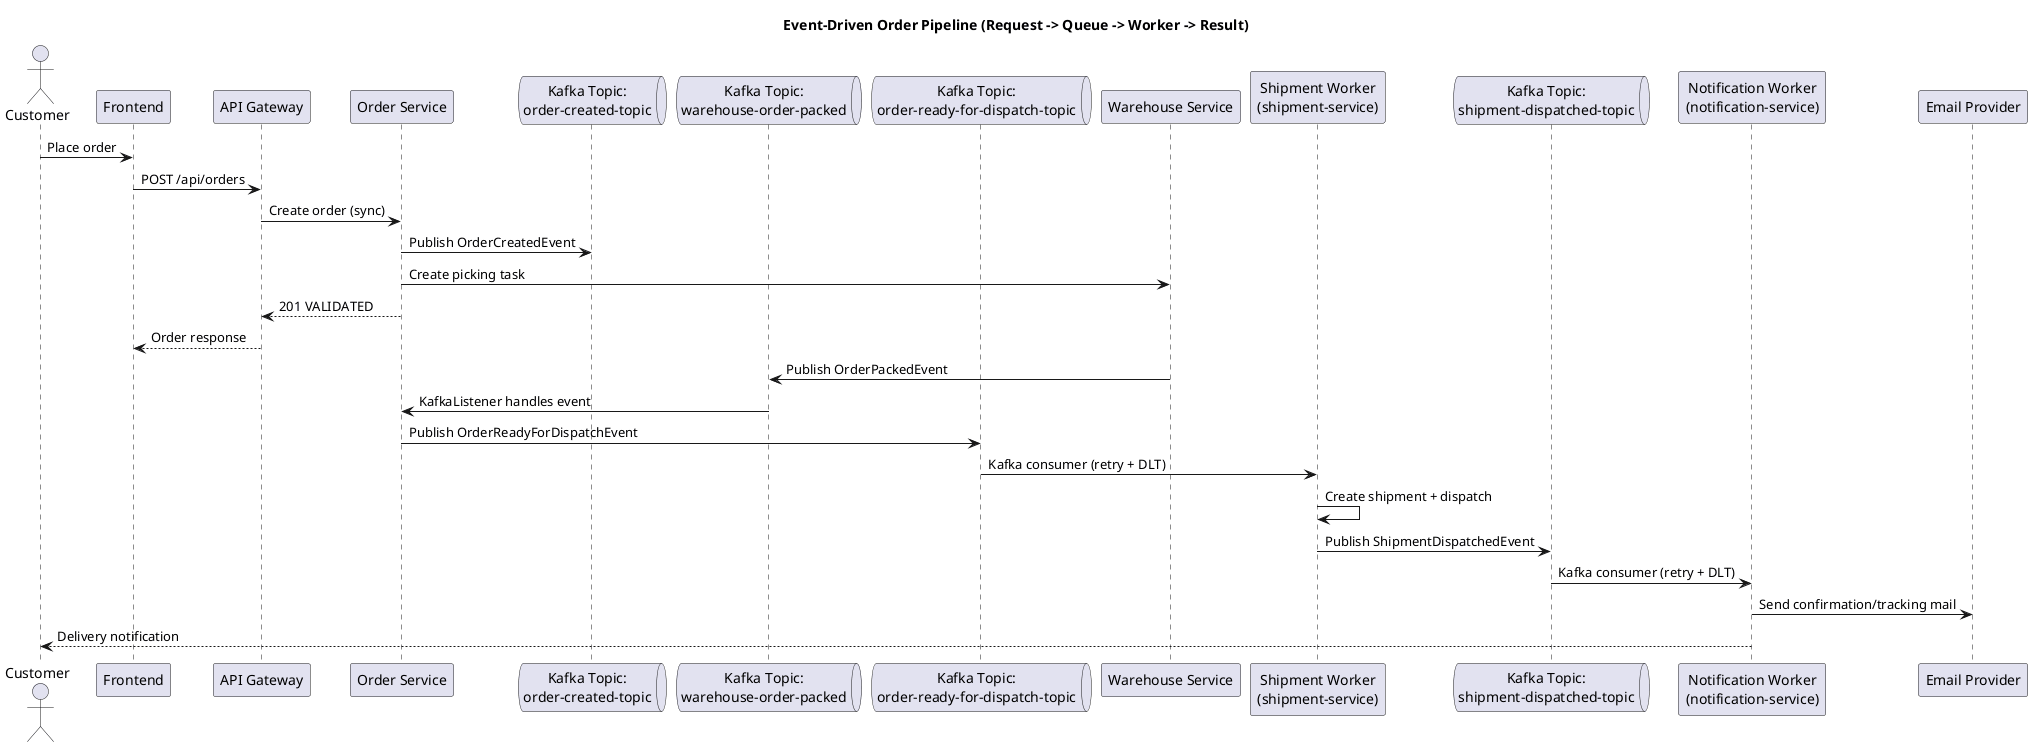

The diagram above was rendered by PlantUML. Its source (embedded in the PNG):
@startuml
skinparam shadowing false

title Event-Driven Order Pipeline (Request -> Queue -> Worker -> Result)

actor Customer
participant "Frontend" as Frontend
participant "API Gateway" as Gateway
participant "Order Service" as OrderSvc
queue "Kafka Topic:\norder-created-topic" as T1
queue "Kafka Topic:\nwarehouse-order-packed" as T2
queue "Kafka Topic:\norder-ready-for-dispatch-topic" as T3
participant "Warehouse Service" as WarehouseSvc
participant "Shipment Worker\n(shipment-service)" as ShipmentWorker
queue "Kafka Topic:\nshipment-dispatched-topic" as T4
participant "Notification Worker\n(notification-service)" as NotificationWorker
participant "Email Provider" as Email

Customer -> Frontend : Place order
Frontend -> Gateway : POST /api/orders
Gateway -> OrderSvc : Create order (sync)
OrderSvc -> T1 : Publish OrderCreatedEvent
OrderSvc -> WarehouseSvc : Create picking task
OrderSvc --> Gateway : 201 VALIDATED
Gateway --> Frontend : Order response

WarehouseSvc -> T2 : Publish OrderPackedEvent
T2 -> OrderSvc : KafkaListener handles event
OrderSvc -> T3 : Publish OrderReadyForDispatchEvent

T3 -> ShipmentWorker : Kafka consumer (retry + DLT)
ShipmentWorker -> ShipmentWorker : Create shipment + dispatch
ShipmentWorker -> T4 : Publish ShipmentDispatchedEvent

T4 -> NotificationWorker : Kafka consumer (retry + DLT)
NotificationWorker -> Email : Send confirmation/tracking mail
NotificationWorker --> Customer : Delivery notification

@enduml